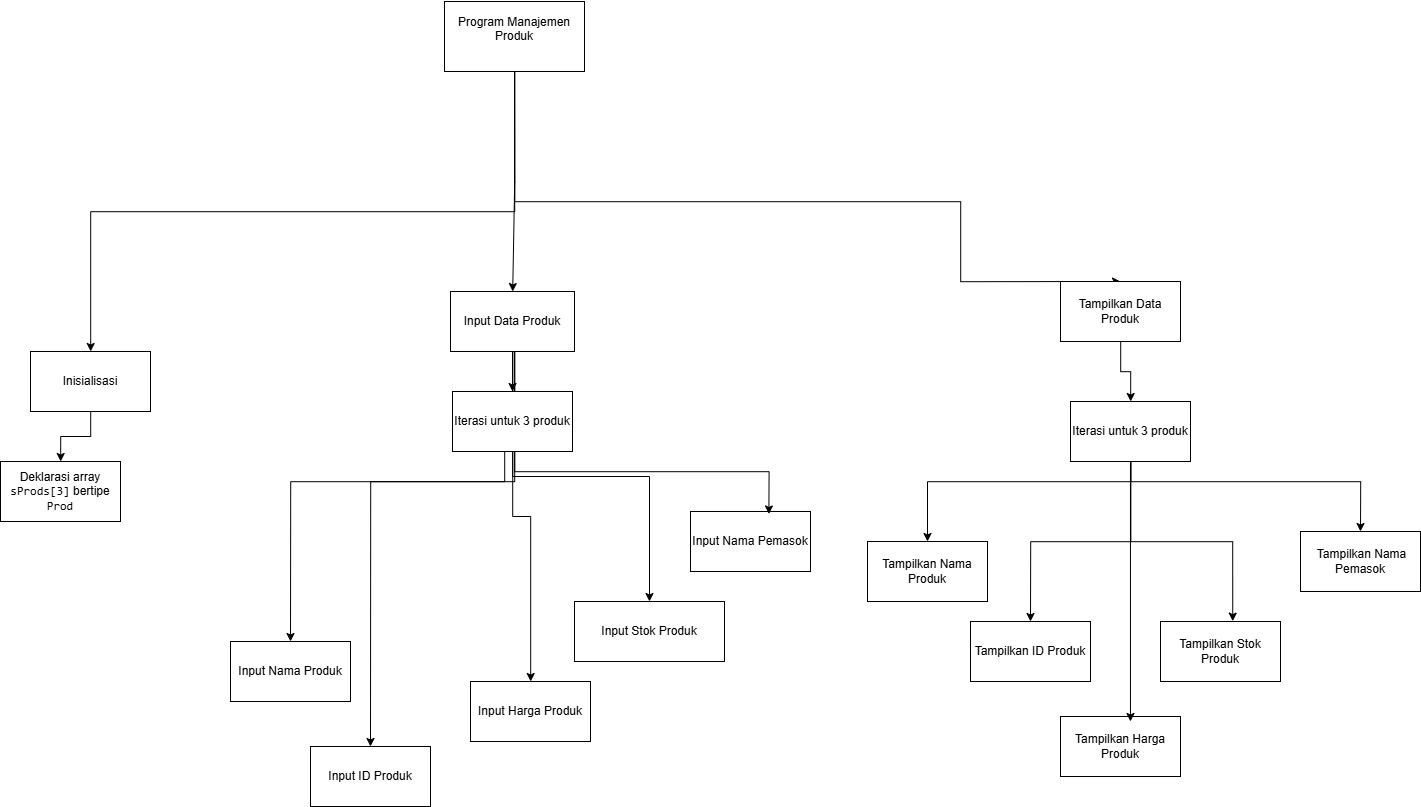

The diagram above was exported from draw.io. Its source (the exported page's mxGraphModel, read from the mxfile embedded in the PNG):
<mxGraphModel dx="2395" dy="3325" grid="1" gridSize="10" guides="1" tooltips="1" connect="1" arrows="1" fold="1" page="1" pageScale="1" pageWidth="827" pageHeight="1169" math="0" shadow="0">
  <root>
    <mxCell id="0" />
    <mxCell id="1" parent="0" />
    <mxCell id="6Dnwd8DcE4EfwwZ10qpG-2" value="Input ID Produk" style="rounded=0;whiteSpace=wrap;html=1;" vertex="1" parent="1">
      <mxGeometry x="150" y="555" width="120" height="60" as="geometry" />
    </mxCell>
    <mxCell id="6Dnwd8DcE4EfwwZ10qpG-3" value="Input Harga Produk" style="rounded=0;whiteSpace=wrap;html=1;" vertex="1" parent="1">
      <mxGeometry x="310" y="490" width="120" height="60" as="geometry" />
    </mxCell>
    <mxCell id="6Dnwd8DcE4EfwwZ10qpG-12" value="" style="edgeStyle=orthogonalEdgeStyle;rounded=0;orthogonalLoop=1;jettySize=auto;html=1;" edge="1" parent="1" source="6Dnwd8DcE4EfwwZ10qpG-4" target="6Dnwd8DcE4EfwwZ10qpG-11">
      <mxGeometry relative="1" as="geometry" />
    </mxCell>
    <mxCell id="6Dnwd8DcE4EfwwZ10qpG-4" value="Inisialisasi" style="rounded=0;whiteSpace=wrap;html=1;" vertex="1" parent="1">
      <mxGeometry x="-130" y="160" width="120" height="60" as="geometry" />
    </mxCell>
    <mxCell id="6Dnwd8DcE4EfwwZ10qpG-6" value="" style="edgeStyle=orthogonalEdgeStyle;rounded=0;orthogonalLoop=1;jettySize=auto;html=1;exitX=0.5;exitY=1;exitDx=0;exitDy=0;" edge="1" parent="1" source="6Dnwd8DcE4EfwwZ10qpG-5" target="6Dnwd8DcE4EfwwZ10qpG-4">
      <mxGeometry relative="1" as="geometry" />
    </mxCell>
    <mxCell id="6Dnwd8DcE4EfwwZ10qpG-13" value="" style="edgeStyle=orthogonalEdgeStyle;rounded=0;orthogonalLoop=1;jettySize=auto;html=1;" edge="1" parent="1" source="6Dnwd8DcE4EfwwZ10qpG-5" target="6Dnwd8DcE4EfwwZ10qpG-10">
      <mxGeometry relative="1" as="geometry" />
    </mxCell>
    <mxCell id="6Dnwd8DcE4EfwwZ10qpG-26" style="edgeStyle=orthogonalEdgeStyle;rounded=0;orthogonalLoop=1;jettySize=auto;html=1;entryX=0.5;entryY=0;entryDx=0;entryDy=0;" edge="1" parent="1" source="6Dnwd8DcE4EfwwZ10qpG-5" target="6Dnwd8DcE4EfwwZ10qpG-25">
      <mxGeometry relative="1" as="geometry">
        <mxPoint x="580" y="-49.99999999999977" as="targetPoint" />
        <Array as="points">
          <mxPoint x="354" y="10" />
          <mxPoint x="800" y="10" />
        </Array>
      </mxGeometry>
    </mxCell>
    <mxCell id="6Dnwd8DcE4EfwwZ10qpG-5" value="&#10;&lt;span class=&quot;_fadeIn_4f9by_7&quot;&gt;Program &lt;/span&gt;&lt;span class=&quot;_fadeIn_4f9by_7&quot;&gt;Manajemen &lt;/span&gt;&lt;span class=&quot;_fadeIn_4f9by_7&quot;&gt;Produk&lt;/span&gt;&#10;&#10;" style="rounded=0;whiteSpace=wrap;html=1;" vertex="1" parent="1">
      <mxGeometry x="284" y="-190" width="140" height="70" as="geometry" />
    </mxCell>
    <mxCell id="6Dnwd8DcE4EfwwZ10qpG-18" style="edgeStyle=orthogonalEdgeStyle;rounded=0;orthogonalLoop=1;jettySize=auto;html=1;entryX=0.5;entryY=0;entryDx=0;entryDy=0;" edge="1" parent="1" source="6Dnwd8DcE4EfwwZ10qpG-10" target="6Dnwd8DcE4EfwwZ10qpG-15">
      <mxGeometry relative="1" as="geometry">
        <Array as="points">
          <mxPoint x="354" y="290" />
          <mxPoint x="130" y="290" />
        </Array>
      </mxGeometry>
    </mxCell>
    <mxCell id="6Dnwd8DcE4EfwwZ10qpG-19" style="edgeStyle=orthogonalEdgeStyle;rounded=0;orthogonalLoop=1;jettySize=auto;html=1;entryX=0.5;entryY=0;entryDx=0;entryDy=0;" edge="1" parent="1" source="6Dnwd8DcE4EfwwZ10qpG-1" target="6Dnwd8DcE4EfwwZ10qpG-2">
      <mxGeometry relative="1" as="geometry">
        <Array as="points">
          <mxPoint x="344" y="290" />
          <mxPoint x="210" y="290" />
        </Array>
      </mxGeometry>
    </mxCell>
    <mxCell id="6Dnwd8DcE4EfwwZ10qpG-20" style="edgeStyle=orthogonalEdgeStyle;rounded=0;orthogonalLoop=1;jettySize=auto;html=1;" edge="1" parent="1" source="6Dnwd8DcE4EfwwZ10qpG-10" target="6Dnwd8DcE4EfwwZ10qpG-3">
      <mxGeometry relative="1" as="geometry" />
    </mxCell>
    <mxCell id="6Dnwd8DcE4EfwwZ10qpG-21" style="edgeStyle=orthogonalEdgeStyle;rounded=0;orthogonalLoop=1;jettySize=auto;html=1;entryX=0.5;entryY=0;entryDx=0;entryDy=0;" edge="1" parent="1" source="6Dnwd8DcE4EfwwZ10qpG-10" target="6Dnwd8DcE4EfwwZ10qpG-14">
      <mxGeometry relative="1" as="geometry" />
    </mxCell>
    <mxCell id="6Dnwd8DcE4EfwwZ10qpG-10" value="Input Data Produk" style="rounded=0;whiteSpace=wrap;html=1;" vertex="1" parent="1">
      <mxGeometry x="290" y="100" width="124" height="60" as="geometry" />
    </mxCell>
    <mxCell id="6Dnwd8DcE4EfwwZ10qpG-11" value="Deklarasi array &lt;code data-end=&quot;89&quot; data-start=&quot;78&quot;&gt;sProds[3]&lt;/code&gt; bertipe &lt;code data-end=&quot;104&quot; data-start=&quot;98&quot;&gt;Prod&lt;/code&gt;" style="rounded=0;whiteSpace=wrap;html=1;" vertex="1" parent="1">
      <mxGeometry x="-160" y="270" width="120" height="60" as="geometry" />
    </mxCell>
    <mxCell id="6Dnwd8DcE4EfwwZ10qpG-14" value="Input Stok Produk" style="rounded=0;whiteSpace=wrap;html=1;" vertex="1" parent="1">
      <mxGeometry x="414" y="410" width="150" height="60" as="geometry" />
    </mxCell>
    <mxCell id="6Dnwd8DcE4EfwwZ10qpG-15" value=" Input Nama Produk" style="rounded=0;whiteSpace=wrap;html=1;" vertex="1" parent="1">
      <mxGeometry x="70" y="450" width="120" height="60" as="geometry" />
    </mxCell>
    <mxCell id="6Dnwd8DcE4EfwwZ10qpG-16" value="Input Nama Pemasok" style="rounded=0;whiteSpace=wrap;html=1;" vertex="1" parent="1">
      <mxGeometry x="530" y="320" width="120" height="60" as="geometry" />
    </mxCell>
    <mxCell id="6Dnwd8DcE4EfwwZ10qpG-22" style="edgeStyle=orthogonalEdgeStyle;rounded=0;orthogonalLoop=1;jettySize=auto;html=1;entryX=0.653;entryY=0.041;entryDx=0;entryDy=0;entryPerimeter=0;" edge="1" parent="1" source="6Dnwd8DcE4EfwwZ10qpG-10" target="6Dnwd8DcE4EfwwZ10qpG-16">
      <mxGeometry relative="1" as="geometry">
        <Array as="points">
          <mxPoint x="354" y="280" />
          <mxPoint x="608" y="280" />
        </Array>
      </mxGeometry>
    </mxCell>
    <mxCell id="6Dnwd8DcE4EfwwZ10qpG-24" value="" style="edgeStyle=orthogonalEdgeStyle;rounded=0;orthogonalLoop=1;jettySize=auto;html=1;entryX=0.5;entryY=0;entryDx=0;entryDy=0;" edge="1" parent="1" source="6Dnwd8DcE4EfwwZ10qpG-10" target="6Dnwd8DcE4EfwwZ10qpG-1">
      <mxGeometry relative="1" as="geometry">
        <mxPoint x="354" y="160" as="sourcePoint" />
        <mxPoint x="210" y="555" as="targetPoint" />
        <Array as="points" />
      </mxGeometry>
    </mxCell>
    <mxCell id="6Dnwd8DcE4EfwwZ10qpG-1" value=" Iterasi untuk 3 produk" style="rounded=0;whiteSpace=wrap;html=1;" vertex="1" parent="1">
      <mxGeometry x="292" y="200" width="120" height="60" as="geometry" />
    </mxCell>
    <mxCell id="6Dnwd8DcE4EfwwZ10qpG-28" value="" style="edgeStyle=orthogonalEdgeStyle;rounded=0;orthogonalLoop=1;jettySize=auto;html=1;" edge="1" parent="1" source="6Dnwd8DcE4EfwwZ10qpG-25" target="6Dnwd8DcE4EfwwZ10qpG-27">
      <mxGeometry relative="1" as="geometry" />
    </mxCell>
    <mxCell id="6Dnwd8DcE4EfwwZ10qpG-25" value="Tampilkan Data Produk" style="rounded=0;whiteSpace=wrap;html=1;" vertex="1" parent="1">
      <mxGeometry x="900" y="90" width="120" height="60" as="geometry" />
    </mxCell>
    <mxCell id="6Dnwd8DcE4EfwwZ10qpG-30" style="edgeStyle=orthogonalEdgeStyle;rounded=0;orthogonalLoop=1;jettySize=auto;html=1;entryX=0.5;entryY=0;entryDx=0;entryDy=0;" edge="1" parent="1" source="6Dnwd8DcE4EfwwZ10qpG-27" target="6Dnwd8DcE4EfwwZ10qpG-29">
      <mxGeometry relative="1" as="geometry">
        <Array as="points">
          <mxPoint x="970" y="290" />
          <mxPoint x="767" y="290" />
        </Array>
      </mxGeometry>
    </mxCell>
    <mxCell id="6Dnwd8DcE4EfwwZ10qpG-32" style="edgeStyle=orthogonalEdgeStyle;rounded=0;orthogonalLoop=1;jettySize=auto;html=1;entryX=0.5;entryY=0;entryDx=0;entryDy=0;" edge="1" parent="1" source="6Dnwd8DcE4EfwwZ10qpG-27" target="6Dnwd8DcE4EfwwZ10qpG-31">
      <mxGeometry relative="1" as="geometry" />
    </mxCell>
    <mxCell id="6Dnwd8DcE4EfwwZ10qpG-38" style="edgeStyle=orthogonalEdgeStyle;rounded=0;orthogonalLoop=1;jettySize=auto;html=1;entryX=0.5;entryY=0;entryDx=0;entryDy=0;" edge="1" parent="1" source="6Dnwd8DcE4EfwwZ10qpG-27" target="6Dnwd8DcE4EfwwZ10qpG-37">
      <mxGeometry relative="1" as="geometry">
        <Array as="points">
          <mxPoint x="970" y="290" />
          <mxPoint x="1200" y="290" />
        </Array>
      </mxGeometry>
    </mxCell>
    <mxCell id="6Dnwd8DcE4EfwwZ10qpG-27" value="Iterasi untuk 3 produk" style="rounded=0;whiteSpace=wrap;html=1;" vertex="1" parent="1">
      <mxGeometry x="910" y="210" width="120" height="60" as="geometry" />
    </mxCell>
    <mxCell id="6Dnwd8DcE4EfwwZ10qpG-29" value="Tampilkan Nama Produk" style="rounded=0;whiteSpace=wrap;html=1;" vertex="1" parent="1">
      <mxGeometry x="707" y="350" width="120" height="60" as="geometry" />
    </mxCell>
    <mxCell id="6Dnwd8DcE4EfwwZ10qpG-31" value="Tampilkan ID Produk" style="rounded=0;whiteSpace=wrap;html=1;" vertex="1" parent="1">
      <mxGeometry x="810" y="430" width="120" height="60" as="geometry" />
    </mxCell>
    <mxCell id="6Dnwd8DcE4EfwwZ10qpG-33" value="Tampilkan Harga Produk" style="rounded=0;whiteSpace=wrap;html=1;" vertex="1" parent="1">
      <mxGeometry x="900" y="525" width="120" height="60" as="geometry" />
    </mxCell>
    <mxCell id="6Dnwd8DcE4EfwwZ10qpG-34" style="edgeStyle=orthogonalEdgeStyle;rounded=0;orthogonalLoop=1;jettySize=auto;html=1;entryX=0.583;entryY=0.083;entryDx=0;entryDy=0;entryPerimeter=0;" edge="1" parent="1" source="6Dnwd8DcE4EfwwZ10qpG-27" target="6Dnwd8DcE4EfwwZ10qpG-33">
      <mxGeometry relative="1" as="geometry">
        <mxPoint x="970" y="520" as="targetPoint" />
      </mxGeometry>
    </mxCell>
    <mxCell id="6Dnwd8DcE4EfwwZ10qpG-35" value="Tampilkan Stok Produk" style="rounded=0;whiteSpace=wrap;html=1;" vertex="1" parent="1">
      <mxGeometry x="1000" y="430" width="120" height="60" as="geometry" />
    </mxCell>
    <mxCell id="6Dnwd8DcE4EfwwZ10qpG-36" style="edgeStyle=orthogonalEdgeStyle;rounded=0;orthogonalLoop=1;jettySize=auto;html=1;entryX=0.602;entryY=-0.006;entryDx=0;entryDy=0;entryPerimeter=0;" edge="1" parent="1" source="6Dnwd8DcE4EfwwZ10qpG-27" target="6Dnwd8DcE4EfwwZ10qpG-35">
      <mxGeometry relative="1" as="geometry" />
    </mxCell>
    <mxCell id="6Dnwd8DcE4EfwwZ10qpG-37" value="&amp;nbsp;Tampilkan Nama Pemasok" style="rounded=0;whiteSpace=wrap;html=1;" vertex="1" parent="1">
      <mxGeometry x="1140" y="340" width="120" height="60" as="geometry" />
    </mxCell>
  </root>
</mxGraphModel>